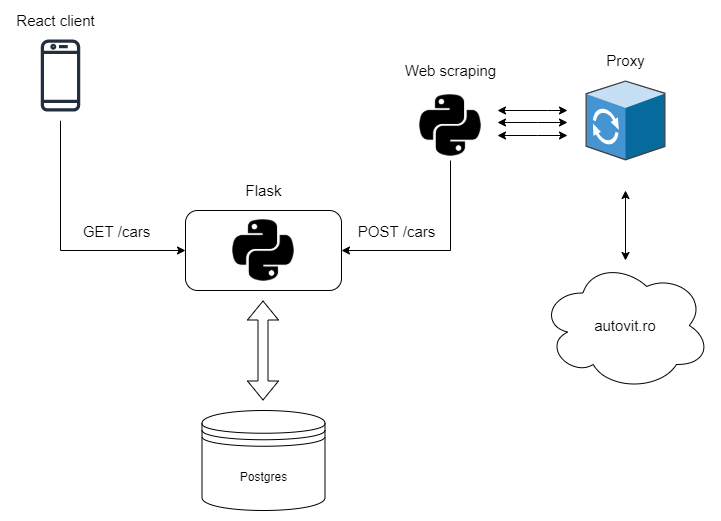

The diagram above was exported from draw.io. Its source (the exported page's mxGraphModel, read from the mxfile embedded in the PNG):
<mxGraphModel dx="1038" dy="560" grid="1" gridSize="10" guides="1" tooltips="1" connect="1" arrows="1" fold="1" page="1" pageScale="1" pageWidth="827" pageHeight="1169" math="0" shadow="0">
  <root>
    <mxCell id="0" />
    <mxCell id="1" parent="0" />
    <mxCell id="UWS0zubXNr3g9_lxypwm-1" value="" style="rounded=1;whiteSpace=wrap;html=1;" parent="1" vertex="1">
      <mxGeometry x="280" y="260" width="156" height="80" as="geometry" />
    </mxCell>
    <mxCell id="UWS0zubXNr3g9_lxypwm-2" value="" style="shape=image;html=1;verticalAlign=top;verticalLabelPosition=bottom;labelBackgroundColor=#ffffff;imageAspect=0;aspect=fixed;image=https://cdn0.iconfinder.com/data/icons/font-awesome-brands-vol-2/512/python-128.png" parent="1" vertex="1">
      <mxGeometry x="323" y="265" width="70" height="70" as="geometry" />
    </mxCell>
    <mxCell id="UWS0zubXNr3g9_lxypwm-3" value="Postgres" style="shape=datastore;whiteSpace=wrap;html=1;" parent="1" vertex="1">
      <mxGeometry x="296.5" y="460" width="123" height="100" as="geometry" />
    </mxCell>
    <mxCell id="UWS0zubXNr3g9_lxypwm-9" value="" style="shape=flexArrow;endArrow=classic;startArrow=classic;html=1;rounded=0;" parent="1" edge="1">
      <mxGeometry width="100" height="100" relative="1" as="geometry">
        <mxPoint x="357.5" y="450" as="sourcePoint" />
        <mxPoint x="357.5" y="350" as="targetPoint" />
      </mxGeometry>
    </mxCell>
    <mxCell id="UWS0zubXNr3g9_lxypwm-11" style="edgeStyle=orthogonalEdgeStyle;rounded=0;orthogonalLoop=1;jettySize=auto;html=1;" parent="1" source="UWS0zubXNr3g9_lxypwm-10" target="UWS0zubXNr3g9_lxypwm-1" edge="1">
      <mxGeometry relative="1" as="geometry">
        <Array as="points">
          <mxPoint x="155" y="300" />
        </Array>
      </mxGeometry>
    </mxCell>
    <mxCell id="UWS0zubXNr3g9_lxypwm-12" value="&lt;font style=&quot;font-size: 15px&quot;&gt;GET /cars&lt;/font&gt;" style="edgeLabel;html=1;align=center;verticalAlign=middle;resizable=0;points=[];" parent="UWS0zubXNr3g9_lxypwm-11" vertex="1" connectable="0">
      <mxGeometry x="0.3082" y="2" relative="1" as="geometry">
        <mxPoint x="18" y="-18" as="offset" />
      </mxGeometry>
    </mxCell>
    <mxCell id="UWS0zubXNr3g9_lxypwm-10" value="" style="sketch=0;outlineConnect=0;fontColor=#232F3E;gradientColor=none;strokeColor=#232F3E;fillColor=#ffffff;dashed=0;verticalLabelPosition=bottom;verticalAlign=top;align=center;html=1;fontSize=12;fontStyle=0;aspect=fixed;shape=mxgraph.aws4.resourceIcon;resIcon=mxgraph.aws4.mobile_client;" parent="1" vertex="1">
      <mxGeometry x="110" y="80" width="90" height="90" as="geometry" />
    </mxCell>
    <mxCell id="UWS0zubXNr3g9_lxypwm-14" style="edgeStyle=orthogonalEdgeStyle;rounded=0;orthogonalLoop=1;jettySize=auto;html=1;entryX=1;entryY=0.5;entryDx=0;entryDy=0;fontSize=15;" parent="1" source="UWS0zubXNr3g9_lxypwm-13" target="UWS0zubXNr3g9_lxypwm-1" edge="1">
      <mxGeometry relative="1" as="geometry">
        <Array as="points">
          <mxPoint x="545" y="300" />
        </Array>
      </mxGeometry>
    </mxCell>
    <mxCell id="UWS0zubXNr3g9_lxypwm-15" value="POST /cars" style="edgeLabel;html=1;align=center;verticalAlign=middle;resizable=0;points=[];fontSize=15;" parent="UWS0zubXNr3g9_lxypwm-14" vertex="1" connectable="0">
      <mxGeometry x="0.6201" y="-4" relative="1" as="geometry">
        <mxPoint x="16" y="-16" as="offset" />
      </mxGeometry>
    </mxCell>
    <mxCell id="UWS0zubXNr3g9_lxypwm-13" value="" style="shape=image;html=1;verticalAlign=top;verticalLabelPosition=bottom;labelBackgroundColor=#ffffff;imageAspect=0;aspect=fixed;image=https://cdn0.iconfinder.com/data/icons/font-awesome-brands-vol-2/512/python-128.png" parent="1" vertex="1">
      <mxGeometry x="510" y="140" width="70" height="70" as="geometry" />
    </mxCell>
    <mxCell id="UWS0zubXNr3g9_lxypwm-17" style="edgeStyle=orthogonalEdgeStyle;rounded=0;orthogonalLoop=1;jettySize=auto;html=1;fontSize=15;startArrow=classic;startFill=1;" parent="1" edge="1">
      <mxGeometry relative="1" as="geometry">
        <mxPoint x="662" y="160" as="sourcePoint" />
        <mxPoint x="592" y="160" as="targetPoint" />
        <Array as="points">
          <mxPoint x="642" y="160" />
          <mxPoint x="642" y="160" />
        </Array>
      </mxGeometry>
    </mxCell>
    <mxCell id="UWS0zubXNr3g9_lxypwm-16" value="autovit.ro" style="ellipse;shape=cloud;whiteSpace=wrap;html=1;fontSize=15;" parent="1" vertex="1">
      <mxGeometry x="635" y="310" width="170" height="130" as="geometry" />
    </mxCell>
    <mxCell id="UWS0zubXNr3g9_lxypwm-18" value="Flask" style="text;html=1;align=center;verticalAlign=middle;resizable=0;points=[];autosize=1;strokeColor=none;fillColor=none;fontSize=15;" parent="1" vertex="1">
      <mxGeometry x="333" y="230" width="50" height="20" as="geometry" />
    </mxCell>
    <mxCell id="UWS0zubXNr3g9_lxypwm-19" style="edgeStyle=orthogonalEdgeStyle;rounded=0;orthogonalLoop=1;jettySize=auto;html=1;fontSize=15;startArrow=classic;startFill=1;" parent="1" edge="1">
      <mxGeometry relative="1" as="geometry">
        <mxPoint x="662" y="172" as="sourcePoint" />
        <mxPoint x="592" y="172" as="targetPoint" />
        <Array as="points">
          <mxPoint x="632" y="172" />
          <mxPoint x="632" y="172" />
        </Array>
      </mxGeometry>
    </mxCell>
    <mxCell id="UWS0zubXNr3g9_lxypwm-20" style="edgeStyle=orthogonalEdgeStyle;rounded=0;orthogonalLoop=1;jettySize=auto;html=1;fontSize=15;startArrow=classic;startFill=1;" parent="1" edge="1">
      <mxGeometry relative="1" as="geometry">
        <mxPoint x="662" y="185" as="sourcePoint" />
        <mxPoint x="592" y="185" as="targetPoint" />
        <Array as="points">
          <mxPoint x="632" y="185" />
          <mxPoint x="632" y="185" />
        </Array>
      </mxGeometry>
    </mxCell>
    <mxCell id="UWS0zubXNr3g9_lxypwm-25" value="Web scraping" style="text;html=1;align=center;verticalAlign=middle;resizable=0;points=[];autosize=1;strokeColor=none;fillColor=none;fontSize=15;" parent="1" vertex="1">
      <mxGeometry x="490" y="110" width="110" height="20" as="geometry" />
    </mxCell>
    <mxCell id="UWS0zubXNr3g9_lxypwm-27" style="edgeStyle=orthogonalEdgeStyle;rounded=0;orthogonalLoop=1;jettySize=auto;html=1;fontSize=15;startArrow=classic;startFill=1;" parent="1" edge="1">
      <mxGeometry relative="1" as="geometry">
        <mxPoint x="720" y="240" as="sourcePoint" />
        <mxPoint x="720" y="310" as="targetPoint" />
      </mxGeometry>
    </mxCell>
    <mxCell id="UWS0zubXNr3g9_lxypwm-26" value="" style="shadow=0;dashed=0;html=1;labelPosition=center;verticalLabelPosition=bottom;verticalAlign=top;align=center;outlineConnect=0;shape=mxgraph.veeam.3d.proxy;fontSize=15;" parent="1" vertex="1">
      <mxGeometry x="680" y="130" width="80" height="80" as="geometry" />
    </mxCell>
    <mxCell id="UWS0zubXNr3g9_lxypwm-28" value="Proxy" style="text;html=1;align=center;verticalAlign=middle;resizable=0;points=[];autosize=1;strokeColor=none;fillColor=none;fontSize=15;" parent="1" vertex="1">
      <mxGeometry x="695" y="100" width="50" height="20" as="geometry" />
    </mxCell>
    <mxCell id="UWS0zubXNr3g9_lxypwm-29" value="React client" style="text;html=1;align=center;verticalAlign=middle;resizable=0;points=[];autosize=1;strokeColor=none;fillColor=none;fontSize=15;" parent="1" vertex="1">
      <mxGeometry x="105" y="60" width="90" height="20" as="geometry" />
    </mxCell>
  </root>
</mxGraphModel>